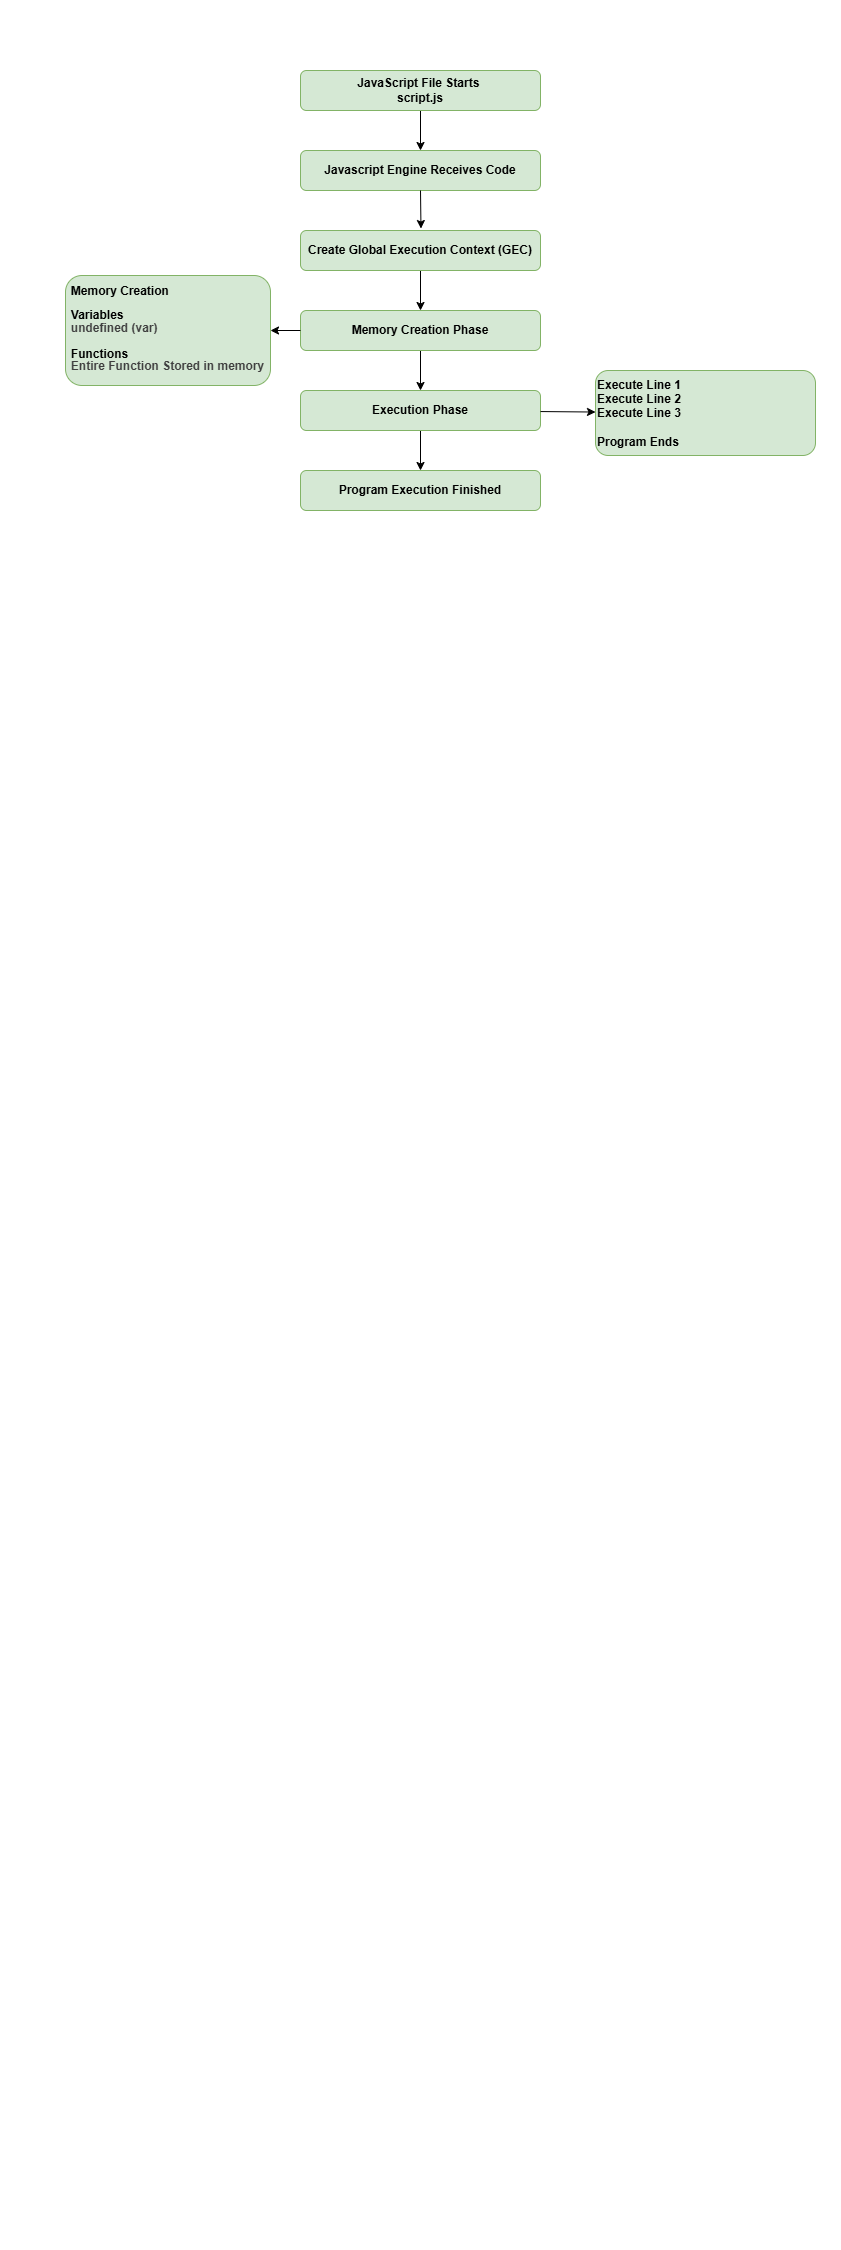

The diagram above was exported from draw.io. Its source (the exported page's mxGraphModel, read from the mxfile embedded in the PNG):
<mxGraphModel dx="499" dy="2514" grid="1" gridSize="10" guides="1" tooltips="1" connect="1" arrows="1" fold="1" page="1" pageScale="1" pageWidth="850" pageHeight="1100" background="#FFFFFF" math="0" shadow="0">
  <root>
    <mxCell id="0" />
    <mxCell id="1" parent="0" />
    <mxCell id="54" value="" style="group" vertex="1" connectable="0" parent="1">
      <mxGeometry x="1275" y="-2070" width="840" height="2250" as="geometry" />
    </mxCell>
    <mxCell id="68" value="" style="edgeStyle=none;html=1;" edge="1" parent="54" source="2" target="4">
      <mxGeometry relative="1" as="geometry" />
    </mxCell>
    <mxCell id="2" value="&lt;b&gt;JavaScript File Starts&amp;nbsp;&lt;/b&gt;&lt;div&gt;&lt;b&gt;script.js&lt;/b&gt;&lt;/div&gt;" style="rounded=1;whiteSpace=wrap;html=1;fillColor=#d5e8d4;strokeColor=#82b366;" vertex="1" parent="54">
      <mxGeometry x="300" y="70" width="240" height="40" as="geometry" />
    </mxCell>
    <mxCell id="4" value="&lt;b&gt;Javascript Engine Receives Code&lt;/b&gt;" style="rounded=1;whiteSpace=wrap;html=1;fillColor=#d5e8d4;strokeColor=#82b366;" vertex="1" parent="54">
      <mxGeometry x="300" y="150" width="240" height="40" as="geometry" />
    </mxCell>
    <mxCell id="56" style="edgeStyle=none;html=1;entryX=0.5;entryY=0;entryDx=0;entryDy=0;" edge="1" parent="54" source="5" target="17">
      <mxGeometry relative="1" as="geometry" />
    </mxCell>
    <mxCell id="5" value="&lt;b&gt;Create Global Execution Context (GEC)&lt;/b&gt;" style="rounded=1;whiteSpace=wrap;html=1;fillColor=#d5e8d4;strokeColor=#82b366;" vertex="1" parent="54">
      <mxGeometry x="300" y="230" width="240" height="40" as="geometry" />
    </mxCell>
    <mxCell id="14" style="edgeStyle=none;html=1;exitX=0.5;exitY=1;exitDx=0;exitDy=0;entryX=0.502;entryY=-0.049;entryDx=0;entryDy=0;entryPerimeter=0;strokeColor=#000000;" edge="1" parent="54" source="4" target="5">
      <mxGeometry relative="1" as="geometry" />
    </mxCell>
    <mxCell id="57" style="edgeStyle=none;html=1;entryX=0.5;entryY=0;entryDx=0;entryDy=0;" edge="1" parent="54" source="17" target="19">
      <mxGeometry relative="1" as="geometry" />
    </mxCell>
    <mxCell id="17" value="&lt;b&gt;Memory Creation Phase&lt;/b&gt;" style="rounded=1;whiteSpace=wrap;html=1;fillColor=#d5e8d4;strokeColor=#82b366;" vertex="1" parent="54">
      <mxGeometry x="300" y="310" width="240" height="40" as="geometry" />
    </mxCell>
    <mxCell id="58" style="edgeStyle=none;html=1;entryX=0.5;entryY=0;entryDx=0;entryDy=0;" edge="1" parent="54" source="19" target="21">
      <mxGeometry relative="1" as="geometry" />
    </mxCell>
    <mxCell id="19" value="&lt;b&gt;Execution Phase&lt;/b&gt;" style="whiteSpace=wrap;html=1;rounded=1;fillColor=#d5e8d4;strokeColor=#82b366;" vertex="1" parent="54">
      <mxGeometry x="300" y="390" width="240" height="40" as="geometry" />
    </mxCell>
    <mxCell id="21" value="&lt;b&gt;Program Execution Finished&lt;/b&gt;" style="whiteSpace=wrap;html=1;rounded=1;fillColor=#d5e8d4;strokeColor=#82b366;" vertex="1" parent="54">
      <mxGeometry x="300" y="470" width="240" height="40" as="geometry" />
    </mxCell>
    <mxCell id="64" value="&lt;div style=&quot;text-align: justify; line-height: 80%;&quot;&gt;&lt;span style=&quot;background-color: transparent;&quot;&gt;&lt;b&gt;Memory Creation&lt;/b&gt;&lt;/span&gt;&lt;/div&gt;&lt;div style=&quot;text-align: justify;&quot;&gt;&lt;b&gt;&lt;br&gt;&lt;/b&gt;&lt;/div&gt;&lt;div style=&quot;text-align: justify; line-height: 80%;&quot;&gt;&lt;b&gt;Variables&lt;/b&gt;&lt;/div&gt;&lt;div style=&quot;text-align: justify;&quot;&gt;&lt;b style=&quot;color: rgb(63, 63, 63); background-color: transparent;&quot;&gt;undefined (var)&lt;/b&gt;&lt;/div&gt;&lt;div style=&quot;text-align: justify;&quot;&gt;&lt;b&gt;&lt;br&gt;&lt;/b&gt;&lt;/div&gt;&lt;div style=&quot;text-align: justify; line-height: 80%;&quot;&gt;&lt;b&gt;Functions&lt;/b&gt;&lt;/div&gt;&lt;div style=&quot;text-align: justify;&quot;&gt;&lt;b style=&quot;color: rgb(63, 63, 63); background-color: transparent;&quot;&gt;Entire Function Stored in memory&lt;/b&gt;&lt;/div&gt;" style="whiteSpace=wrap;html=1;fillColor=#d5e8d4;strokeColor=#82b366;rounded=1;" vertex="1" parent="54">
      <mxGeometry x="65" y="275" width="205" height="110" as="geometry" />
    </mxCell>
    <mxCell id="65" value="" style="edgeStyle=none;html=1;" edge="1" parent="54" source="17" target="64">
      <mxGeometry relative="1" as="geometry" />
    </mxCell>
    <mxCell id="66" value="&lt;b&gt;Execute Line 1&amp;nbsp;&lt;/b&gt;&lt;div&gt;&lt;b&gt;Execute Line 2&lt;/b&gt;&lt;/div&gt;&lt;div&gt;&lt;b&gt;Execute Line 3&lt;/b&gt;&lt;/div&gt;&lt;div&gt;&lt;b&gt;&lt;br&gt;&lt;/b&gt;&lt;/div&gt;&lt;div&gt;&lt;b&gt;Program Ends&lt;/b&gt;&lt;/div&gt;" style="whiteSpace=wrap;html=1;fillColor=#d5e8d4;strokeColor=#82b366;rounded=1;align=left;" vertex="1" parent="54">
      <mxGeometry x="595" y="370" width="220" height="85" as="geometry" />
    </mxCell>
    <mxCell id="67" value="" style="edgeStyle=none;html=1;" edge="1" parent="54" source="19" target="66">
      <mxGeometry relative="1" as="geometry" />
    </mxCell>
  </root>
</mxGraphModel>